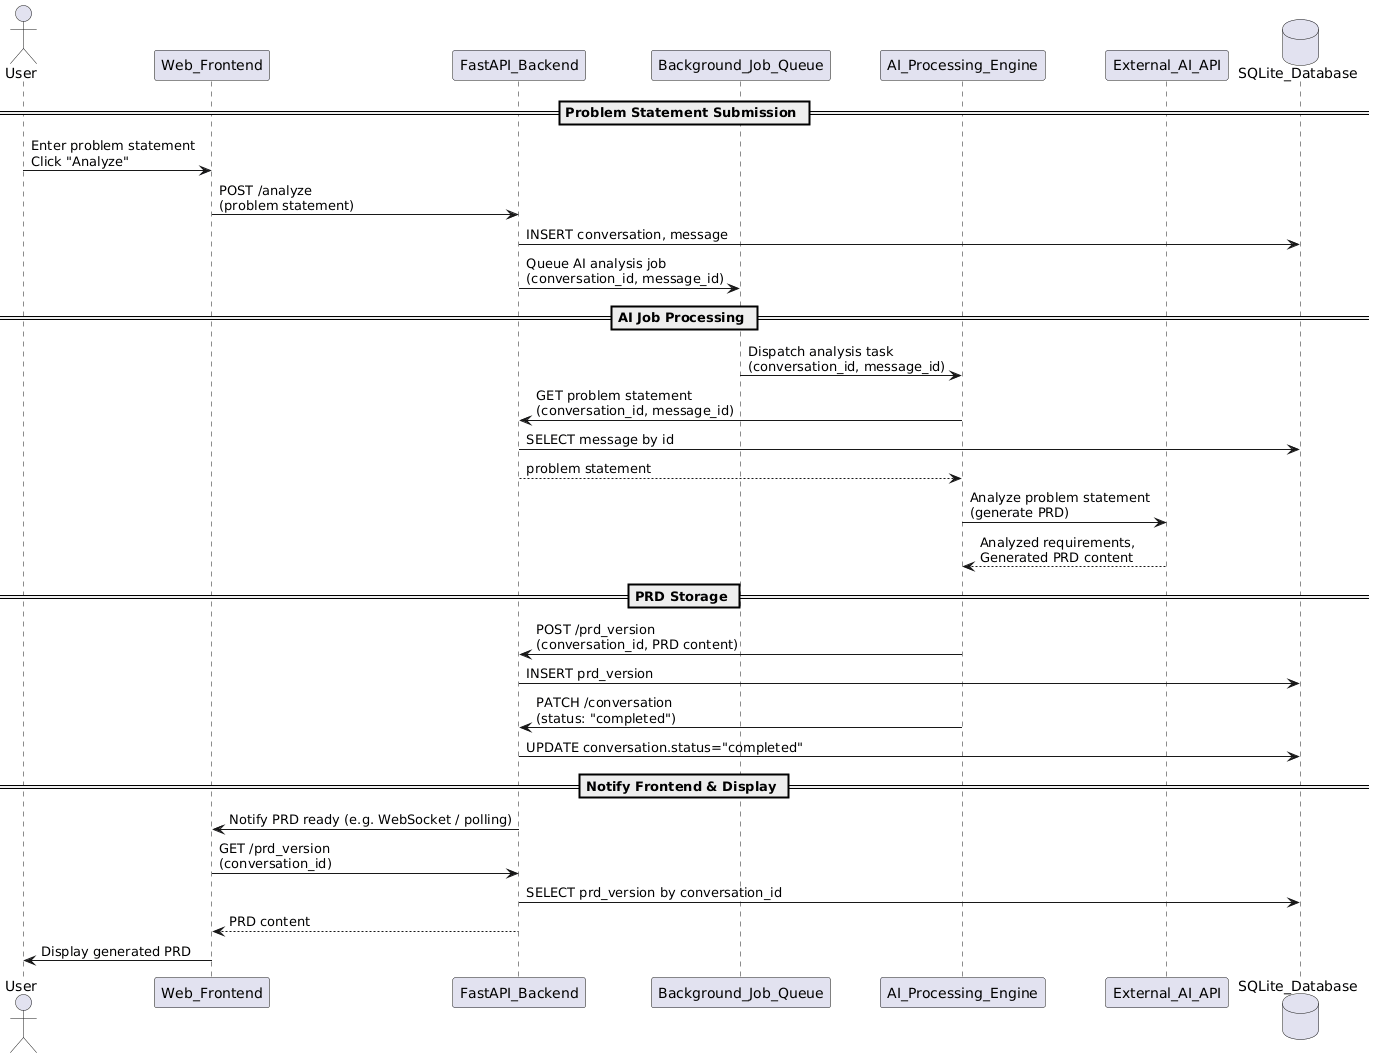

The diagram above was rendered by PlantUML. Its source (embedded in the PNG):
@startuml
actor User
participant Web_Frontend
participant FastAPI_Backend
participant Background_Job_Queue
participant AI_Processing_Engine
participant External_AI_API
database SQLite_Database

== Problem Statement Submission ==

User -> Web_Frontend : Enter problem statement\nClick "Analyze"
Web_Frontend -> FastAPI_Backend : POST /analyze\n(problem statement)

FastAPI_Backend -> SQLite_Database : INSERT conversation, message

FastAPI_Backend -> Background_Job_Queue : Queue AI analysis job\n(conversation_id, message_id)

== AI Job Processing ==

Background_Job_Queue -> AI_Processing_Engine : Dispatch analysis task\n(conversation_id, message_id)

AI_Processing_Engine -> FastAPI_Backend : GET problem statement\n(conversation_id, message_id)
FastAPI_Backend -> SQLite_Database : SELECT message by id
FastAPI_Backend --> AI_Processing_Engine : problem statement

AI_Processing_Engine -> External_AI_API : Analyze problem statement\n(generate PRD)

External_AI_API --> AI_Processing_Engine : Analyzed requirements,\nGenerated PRD content

== PRD Storage ==

AI_Processing_Engine -> FastAPI_Backend : POST /prd_version\n(conversation_id, PRD content)
FastAPI_Backend -> SQLite_Database : INSERT prd_version

AI_Processing_Engine -> FastAPI_Backend : PATCH /conversation\n(status: "completed")
FastAPI_Backend -> SQLite_Database : UPDATE conversation.status="completed"

== Notify Frontend & Display ==

FastAPI_Backend -> Web_Frontend : Notify PRD ready (e.g. WebSocket / polling)
Web_Frontend -> FastAPI_Backend : GET /prd_version\n(conversation_id)
FastAPI_Backend -> SQLite_Database : SELECT prd_version by conversation_id
FastAPI_Backend --> Web_Frontend : PRD content
Web_Frontend -> User : Display generated PRD
@enduml